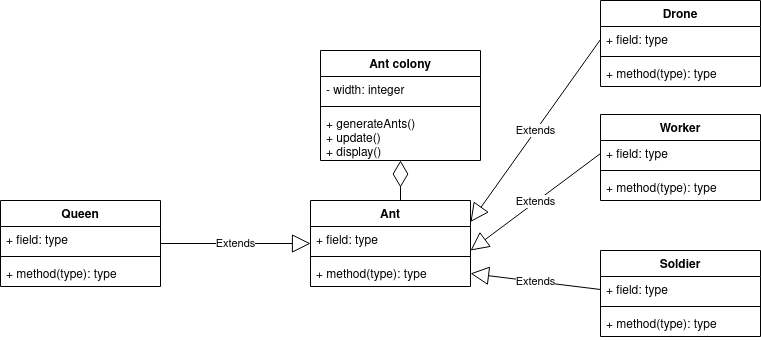

The diagram above was exported from draw.io. Its source (the exported page's mxGraphModel, read from the mxfile embedded in the PNG):
<mxGraphModel dx="1022" dy="341" grid="1" gridSize="10" guides="1" tooltips="1" connect="1" arrows="1" fold="1" page="1" pageScale="1" pageWidth="850" pageHeight="1100" math="0" shadow="0">
  <root>
    <mxCell id="0" />
    <mxCell id="1" parent="0" />
    <mxCell id="X4cYQaoRv_kZ-0ZFOM56-5" value="Ant colony" style="swimlane;fontStyle=1;align=center;verticalAlign=top;childLayout=stackLayout;horizontal=1;startSize=26;horizontalStack=0;resizeParent=1;resizeParentMax=0;resizeLast=0;collapsible=1;marginBottom=0;" vertex="1" parent="1">
      <mxGeometry x="350" y="440" width="160" height="110" as="geometry" />
    </mxCell>
    <mxCell id="X4cYQaoRv_kZ-0ZFOM56-6" value="- width: integer" style="text;strokeColor=none;fillColor=none;align=left;verticalAlign=top;spacingLeft=4;spacingRight=4;overflow=hidden;rotatable=0;points=[[0,0.5],[1,0.5]];portConstraint=eastwest;" vertex="1" parent="X4cYQaoRv_kZ-0ZFOM56-5">
      <mxGeometry y="26" width="160" height="26" as="geometry" />
    </mxCell>
    <mxCell id="X4cYQaoRv_kZ-0ZFOM56-7" value="" style="line;strokeWidth=1;fillColor=none;align=left;verticalAlign=middle;spacingTop=-1;spacingLeft=3;spacingRight=3;rotatable=0;labelPosition=right;points=[];portConstraint=eastwest;strokeColor=inherit;" vertex="1" parent="X4cYQaoRv_kZ-0ZFOM56-5">
      <mxGeometry y="52" width="160" height="8" as="geometry" />
    </mxCell>
    <mxCell id="X4cYQaoRv_kZ-0ZFOM56-8" value="+ generateAnts()&#10;+ update()&#10;+ display()&#10;" style="text;strokeColor=none;fillColor=none;align=left;verticalAlign=top;spacingLeft=4;spacingRight=4;overflow=hidden;rotatable=0;points=[[0,0.5],[1,0.5]];portConstraint=eastwest;" vertex="1" parent="X4cYQaoRv_kZ-0ZFOM56-5">
      <mxGeometry y="60" width="160" height="50" as="geometry" />
    </mxCell>
    <mxCell id="X4cYQaoRv_kZ-0ZFOM56-9" value="Ant" style="swimlane;fontStyle=1;align=center;verticalAlign=top;childLayout=stackLayout;horizontal=1;startSize=26;horizontalStack=0;resizeParent=1;resizeParentMax=0;resizeLast=0;collapsible=1;marginBottom=0;" vertex="1" parent="1">
      <mxGeometry x="340" y="590" width="160" height="86" as="geometry" />
    </mxCell>
    <mxCell id="X4cYQaoRv_kZ-0ZFOM56-10" value="+ field: type" style="text;strokeColor=none;fillColor=none;align=left;verticalAlign=top;spacingLeft=4;spacingRight=4;overflow=hidden;rotatable=0;points=[[0,0.5],[1,0.5]];portConstraint=eastwest;" vertex="1" parent="X4cYQaoRv_kZ-0ZFOM56-9">
      <mxGeometry y="26" width="160" height="26" as="geometry" />
    </mxCell>
    <mxCell id="X4cYQaoRv_kZ-0ZFOM56-11" value="" style="line;strokeWidth=1;fillColor=none;align=left;verticalAlign=middle;spacingTop=-1;spacingLeft=3;spacingRight=3;rotatable=0;labelPosition=right;points=[];portConstraint=eastwest;strokeColor=inherit;" vertex="1" parent="X4cYQaoRv_kZ-0ZFOM56-9">
      <mxGeometry y="52" width="160" height="8" as="geometry" />
    </mxCell>
    <mxCell id="X4cYQaoRv_kZ-0ZFOM56-12" value="+ method(type): type" style="text;strokeColor=none;fillColor=none;align=left;verticalAlign=top;spacingLeft=4;spacingRight=4;overflow=hidden;rotatable=0;points=[[0,0.5],[1,0.5]];portConstraint=eastwest;" vertex="1" parent="X4cYQaoRv_kZ-0ZFOM56-9">
      <mxGeometry y="60" width="160" height="26" as="geometry" />
    </mxCell>
    <mxCell id="X4cYQaoRv_kZ-0ZFOM56-13" value="Queen" style="swimlane;fontStyle=1;align=center;verticalAlign=top;childLayout=stackLayout;horizontal=1;startSize=26;horizontalStack=0;resizeParent=1;resizeParentMax=0;resizeLast=0;collapsible=1;marginBottom=0;" vertex="1" parent="1">
      <mxGeometry x="30" y="590" width="160" height="86" as="geometry" />
    </mxCell>
    <mxCell id="X4cYQaoRv_kZ-0ZFOM56-14" value="+ field: type" style="text;strokeColor=none;fillColor=none;align=left;verticalAlign=top;spacingLeft=4;spacingRight=4;overflow=hidden;rotatable=0;points=[[0,0.5],[1,0.5]];portConstraint=eastwest;" vertex="1" parent="X4cYQaoRv_kZ-0ZFOM56-13">
      <mxGeometry y="26" width="160" height="26" as="geometry" />
    </mxCell>
    <mxCell id="X4cYQaoRv_kZ-0ZFOM56-15" value="" style="line;strokeWidth=1;fillColor=none;align=left;verticalAlign=middle;spacingTop=-1;spacingLeft=3;spacingRight=3;rotatable=0;labelPosition=right;points=[];portConstraint=eastwest;strokeColor=inherit;" vertex="1" parent="X4cYQaoRv_kZ-0ZFOM56-13">
      <mxGeometry y="52" width="160" height="8" as="geometry" />
    </mxCell>
    <mxCell id="X4cYQaoRv_kZ-0ZFOM56-16" value="+ method(type): type" style="text;strokeColor=none;fillColor=none;align=left;verticalAlign=top;spacingLeft=4;spacingRight=4;overflow=hidden;rotatable=0;points=[[0,0.5],[1,0.5]];portConstraint=eastwest;" vertex="1" parent="X4cYQaoRv_kZ-0ZFOM56-13">
      <mxGeometry y="60" width="160" height="26" as="geometry" />
    </mxCell>
    <mxCell id="X4cYQaoRv_kZ-0ZFOM56-17" value="Extends" style="endArrow=block;endSize=16;endFill=0;html=1;rounded=0;exitX=1;exitY=0.5;exitDx=0;exitDy=0;" edge="1" parent="1" source="X4cYQaoRv_kZ-0ZFOM56-13">
      <mxGeometry width="160" relative="1" as="geometry">
        <mxPoint x="340" y="640" as="sourcePoint" />
        <mxPoint x="340" y="633" as="targetPoint" />
      </mxGeometry>
    </mxCell>
    <mxCell id="X4cYQaoRv_kZ-0ZFOM56-18" value="Worker" style="swimlane;fontStyle=1;align=center;verticalAlign=top;childLayout=stackLayout;horizontal=1;startSize=26;horizontalStack=0;resizeParent=1;resizeParentMax=0;resizeLast=0;collapsible=1;marginBottom=0;" vertex="1" parent="1">
      <mxGeometry x="630" y="504" width="160" height="86" as="geometry" />
    </mxCell>
    <mxCell id="X4cYQaoRv_kZ-0ZFOM56-19" value="+ field: type" style="text;strokeColor=none;fillColor=none;align=left;verticalAlign=top;spacingLeft=4;spacingRight=4;overflow=hidden;rotatable=0;points=[[0,0.5],[1,0.5]];portConstraint=eastwest;" vertex="1" parent="X4cYQaoRv_kZ-0ZFOM56-18">
      <mxGeometry y="26" width="160" height="26" as="geometry" />
    </mxCell>
    <mxCell id="X4cYQaoRv_kZ-0ZFOM56-20" value="" style="line;strokeWidth=1;fillColor=none;align=left;verticalAlign=middle;spacingTop=-1;spacingLeft=3;spacingRight=3;rotatable=0;labelPosition=right;points=[];portConstraint=eastwest;strokeColor=inherit;" vertex="1" parent="X4cYQaoRv_kZ-0ZFOM56-18">
      <mxGeometry y="52" width="160" height="8" as="geometry" />
    </mxCell>
    <mxCell id="X4cYQaoRv_kZ-0ZFOM56-21" value="+ method(type): type" style="text;strokeColor=none;fillColor=none;align=left;verticalAlign=top;spacingLeft=4;spacingRight=4;overflow=hidden;rotatable=0;points=[[0,0.5],[1,0.5]];portConstraint=eastwest;" vertex="1" parent="X4cYQaoRv_kZ-0ZFOM56-18">
      <mxGeometry y="60" width="160" height="26" as="geometry" />
    </mxCell>
    <mxCell id="X4cYQaoRv_kZ-0ZFOM56-22" value="Soldier" style="swimlane;fontStyle=1;align=center;verticalAlign=top;childLayout=stackLayout;horizontal=1;startSize=26;horizontalStack=0;resizeParent=1;resizeParentMax=0;resizeLast=0;collapsible=1;marginBottom=0;" vertex="1" parent="1">
      <mxGeometry x="630" y="640" width="160" height="86" as="geometry" />
    </mxCell>
    <mxCell id="X4cYQaoRv_kZ-0ZFOM56-23" value="+ field: type" style="text;strokeColor=none;fillColor=none;align=left;verticalAlign=top;spacingLeft=4;spacingRight=4;overflow=hidden;rotatable=0;points=[[0,0.5],[1,0.5]];portConstraint=eastwest;" vertex="1" parent="X4cYQaoRv_kZ-0ZFOM56-22">
      <mxGeometry y="26" width="160" height="26" as="geometry" />
    </mxCell>
    <mxCell id="X4cYQaoRv_kZ-0ZFOM56-24" value="" style="line;strokeWidth=1;fillColor=none;align=left;verticalAlign=middle;spacingTop=-1;spacingLeft=3;spacingRight=3;rotatable=0;labelPosition=right;points=[];portConstraint=eastwest;strokeColor=inherit;" vertex="1" parent="X4cYQaoRv_kZ-0ZFOM56-22">
      <mxGeometry y="52" width="160" height="8" as="geometry" />
    </mxCell>
    <mxCell id="X4cYQaoRv_kZ-0ZFOM56-25" value="+ method(type): type" style="text;strokeColor=none;fillColor=none;align=left;verticalAlign=top;spacingLeft=4;spacingRight=4;overflow=hidden;rotatable=0;points=[[0,0.5],[1,0.5]];portConstraint=eastwest;" vertex="1" parent="X4cYQaoRv_kZ-0ZFOM56-22">
      <mxGeometry y="60" width="160" height="26" as="geometry" />
    </mxCell>
    <mxCell id="X4cYQaoRv_kZ-0ZFOM56-26" value="Extends" style="endArrow=block;endSize=16;endFill=0;html=1;rounded=0;exitX=0;exitY=0.5;exitDx=0;exitDy=0;" edge="1" parent="1" source="X4cYQaoRv_kZ-0ZFOM56-19">
      <mxGeometry width="160" relative="1" as="geometry">
        <mxPoint x="340" y="640" as="sourcePoint" />
        <mxPoint x="500" y="640" as="targetPoint" />
      </mxGeometry>
    </mxCell>
    <mxCell id="X4cYQaoRv_kZ-0ZFOM56-27" value="Extends" style="endArrow=block;endSize=16;endFill=0;html=1;rounded=0;exitX=0;exitY=0.5;exitDx=0;exitDy=0;entryX=1;entryY=0.5;entryDx=0;entryDy=0;" edge="1" parent="1" source="X4cYQaoRv_kZ-0ZFOM56-23" target="X4cYQaoRv_kZ-0ZFOM56-12">
      <mxGeometry width="160" relative="1" as="geometry">
        <mxPoint x="340" y="640" as="sourcePoint" />
        <mxPoint x="500" y="640" as="targetPoint" />
      </mxGeometry>
    </mxCell>
    <mxCell id="X4cYQaoRv_kZ-0ZFOM56-28" value="" style="endArrow=diamondThin;endFill=0;endSize=24;html=1;rounded=0;entryX=0.5;entryY=1;entryDx=0;entryDy=0;" edge="1" parent="1" target="X4cYQaoRv_kZ-0ZFOM56-5">
      <mxGeometry width="160" relative="1" as="geometry">
        <mxPoint x="430" y="590" as="sourcePoint" />
        <mxPoint x="500" y="610" as="targetPoint" />
      </mxGeometry>
    </mxCell>
    <mxCell id="X4cYQaoRv_kZ-0ZFOM56-29" value="Drone" style="swimlane;fontStyle=1;align=center;verticalAlign=top;childLayout=stackLayout;horizontal=1;startSize=26;horizontalStack=0;resizeParent=1;resizeParentMax=0;resizeLast=0;collapsible=1;marginBottom=0;" vertex="1" parent="1">
      <mxGeometry x="630" y="390" width="160" height="86" as="geometry" />
    </mxCell>
    <mxCell id="X4cYQaoRv_kZ-0ZFOM56-30" value="+ field: type" style="text;strokeColor=none;fillColor=none;align=left;verticalAlign=top;spacingLeft=4;spacingRight=4;overflow=hidden;rotatable=0;points=[[0,0.5],[1,0.5]];portConstraint=eastwest;" vertex="1" parent="X4cYQaoRv_kZ-0ZFOM56-29">
      <mxGeometry y="26" width="160" height="26" as="geometry" />
    </mxCell>
    <mxCell id="X4cYQaoRv_kZ-0ZFOM56-31" value="" style="line;strokeWidth=1;fillColor=none;align=left;verticalAlign=middle;spacingTop=-1;spacingLeft=3;spacingRight=3;rotatable=0;labelPosition=right;points=[];portConstraint=eastwest;strokeColor=inherit;" vertex="1" parent="X4cYQaoRv_kZ-0ZFOM56-29">
      <mxGeometry y="52" width="160" height="8" as="geometry" />
    </mxCell>
    <mxCell id="X4cYQaoRv_kZ-0ZFOM56-32" value="+ method(type): type" style="text;strokeColor=none;fillColor=none;align=left;verticalAlign=top;spacingLeft=4;spacingRight=4;overflow=hidden;rotatable=0;points=[[0,0.5],[1,0.5]];portConstraint=eastwest;" vertex="1" parent="X4cYQaoRv_kZ-0ZFOM56-29">
      <mxGeometry y="60" width="160" height="26" as="geometry" />
    </mxCell>
    <mxCell id="X4cYQaoRv_kZ-0ZFOM56-33" value="Extends" style="endArrow=block;endSize=16;endFill=0;html=1;rounded=0;exitX=0;exitY=0.5;exitDx=0;exitDy=0;entryX=1;entryY=0.25;entryDx=0;entryDy=0;" edge="1" parent="1" source="X4cYQaoRv_kZ-0ZFOM56-30" target="X4cYQaoRv_kZ-0ZFOM56-9">
      <mxGeometry width="160" relative="1" as="geometry">
        <mxPoint x="350" y="550" as="sourcePoint" />
        <mxPoint x="510" y="550" as="targetPoint" />
      </mxGeometry>
    </mxCell>
  </root>
</mxGraphModel>